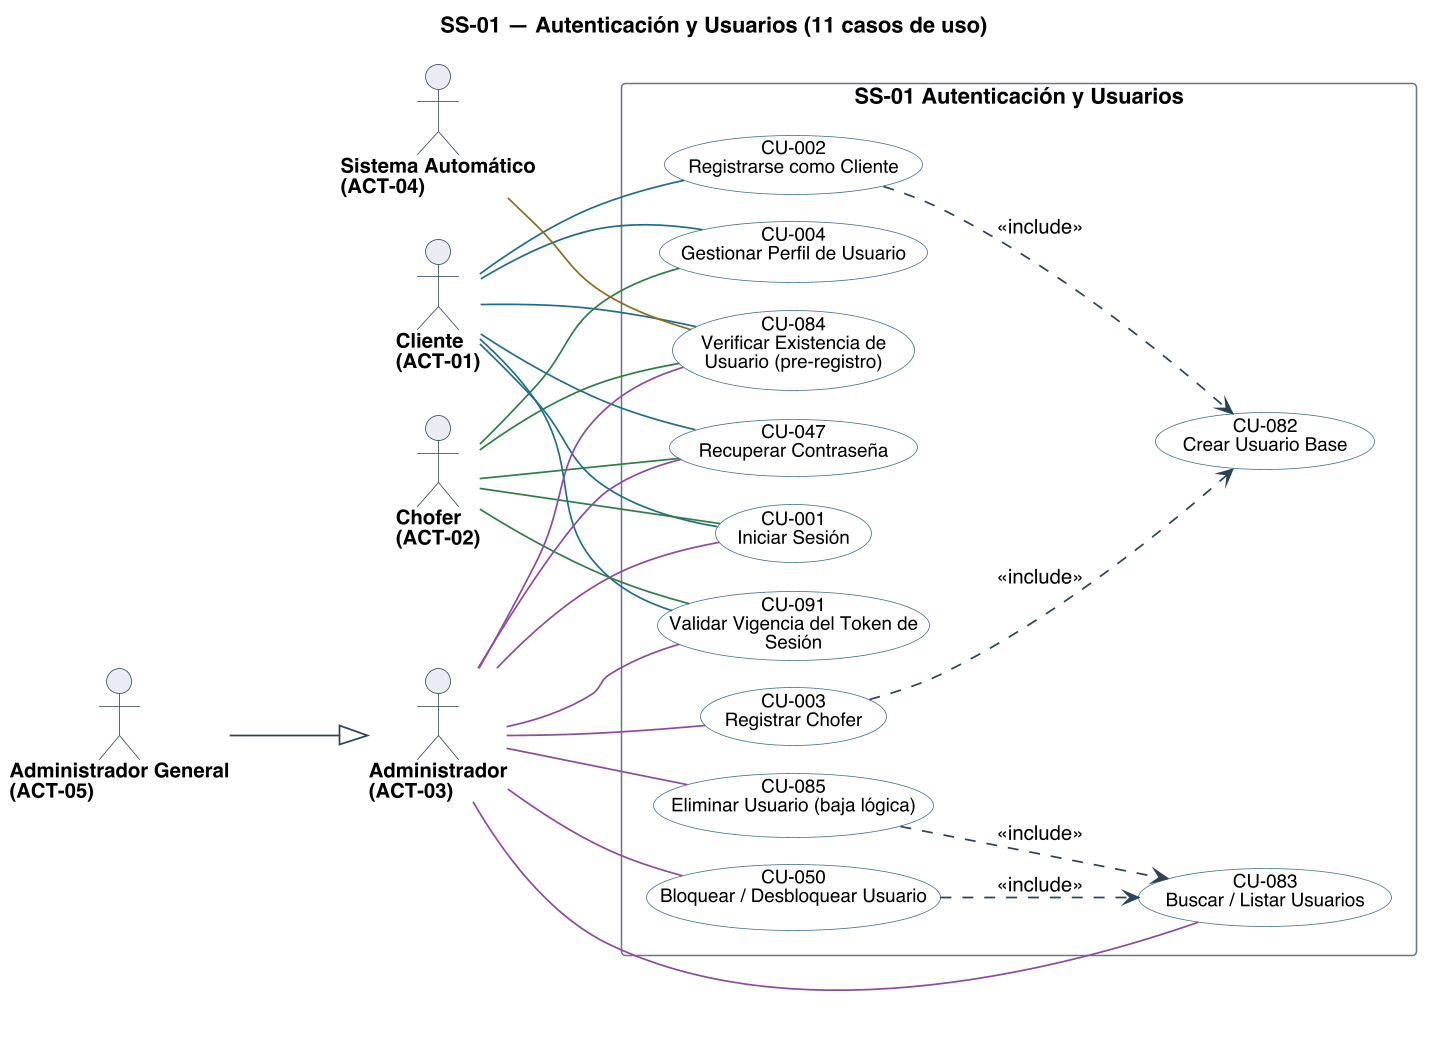

The diagram above was rendered by PlantUML. Its source (embedded in the PNG):
@startuml
title SS-01 — Autenticación y Usuarios (11 casos de uso)
left to right direction
skinparam backgroundColor #FFFFFF
skinparam shadowing false
skinparam defaultFontName Helvetica
skinparam defaultFontSize 13
skinparam dpi 150
skinparam ArrowColor #2C4257
skinparam ArrowThickness 1.1
skinparam actor {
  BorderColor #2C4257
  BackgroundColor #E8EDF2
  FontSize 13
  FontStyle bold
}
skinparam usecase {
  BorderColor #2C4257
  BackgroundColor #FFFFFF
  FontSize 12
}
skinparam rectangle {
  BorderColor #6B7683
  FontSize 14
  FontStyle bold
}

skinparam nodesep 18
skinparam ranksep 70
skinparam usecase {
  BorderColor<<planificado>> #9C4436
  BackgroundColor<<planificado>> #F6E4E1
  BorderColor<<factorizado>> #6B7683
  BackgroundColor<<factorizado>> #F2F4F6
}

actor "Cliente\n(ACT-01)" as A01
actor "Chofer\n(ACT-02)" as A02
actor "Administrador\n(ACT-03)" as A03
actor "Sistema Automático\n(ACT-04)" as A04
actor "Administrador General\n(ACT-05)" as A05

rectangle "SS-01 Autenticación y Usuarios" {
  usecase "CU-001\nIniciar Sesión" as U001 #back:FFFFFF;line:3C6E8F
  usecase "CU-002\nRegistrarse como Cliente" as U002 #back:FFFFFF;line:3C6E8F
  usecase "CU-003\nRegistrar Chofer" as U003 #back:FFFFFF;line:3C6E8F
  usecase "CU-004\nGestionar Perfil de Usuario" as U004 #back:FFFFFF;line:3C6E8F
  usecase "CU-047\nRecuperar Contraseña" as U047 #back:FFFFFF;line:3C6E8F
  usecase "CU-050\nBloquear / Desbloquear Usuario" as U050 #back:FFFFFF;line:3C6E8F
  usecase "CU-082\nCrear Usuario Base" as U082 #back:FFFFFF;line:3C6E8F
  usecase "CU-083\nBuscar / Listar Usuarios" as U083 #back:FFFFFF;line:3C6E8F
  usecase "CU-084\nVerificar Existencia de\nUsuario (pre-registro)" as U084 #back:FFFFFF;line:3C6E8F
  usecase "CU-085\nEliminar Usuario (baja lógica)" as U085 #back:FFFFFF;line:3C6E8F
  usecase "CU-091\nValidar Vigencia del Token de\nSesión" as U091 #back:FFFFFF;line:3C6E8F
}

A01 -[#1F6F8B]- U001
A01 -[#1F6F8B]- U002
A01 -[#1F6F8B]- U004
A01 -[#1F6F8B]- U047
A01 -[#1F6F8B]- U084
A01 -[#1F6F8B]- U091
A02 -[#2E7D46]- U001
A02 -[#2E7D46]- U004
A02 -[#2E7D46]- U047
A02 -[#2E7D46]- U084
A02 -[#2E7D46]- U091
A03 -[#8C4A9E]- U001
A03 -[#8C4A9E]- U003
A03 -[#8C4A9E]- U047
A03 -[#8C4A9E]- U050
A03 -[#8C4A9E]- U083
A03 -[#8C4A9E]- U084
A03 -[#8C4A9E]- U085
A03 -[#8C4A9E]- U091
A04 -[#8A6D1F]- U084
A05 --|> A03

' escribir sobre algo exige leerlo antes: la busqueda entra por <<include>>
U002 ..> U082 : <<include>>
U003 ..> U082 : <<include>>
U050 ..> U083 : <<include>>
U085 ..> U083 : <<include>>

@enduml